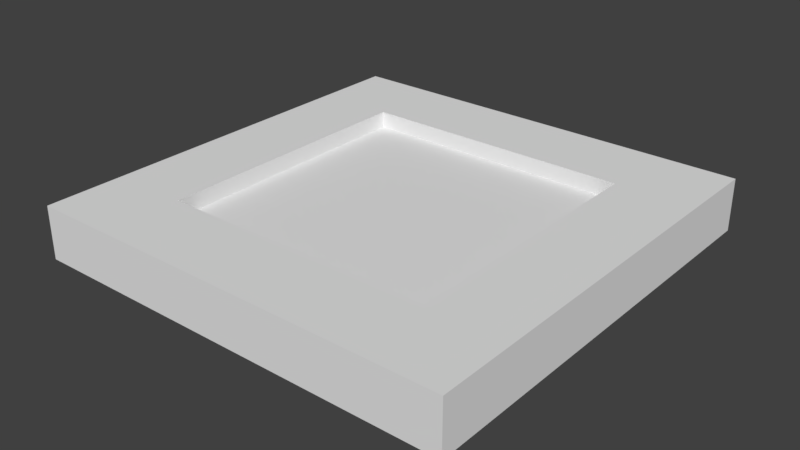 # Source: planter.blend  (saved by Blender 2.78.0; exported with 4.5.12 LTS)
import bpy
from mathutils import Matrix  # noqa: F401  (used for matrix-valued properties, if any)

bpy.ops.wm.read_factory_settings(use_empty=True)
scene = bpy.context.scene
scene.name = 'Scene'

# ---- collections
col_collection_1 = bpy.data.collections.new('Collection 1'); scene.collection.children.link(col_collection_1)

# ---- materials (node trees are filled in below, after node groups)
mat_mat_planter = bpy.data.materials.new('mat_planter')
mat_mat_planter.alpha_threshold = 0.0
mat_mat_planter.use_transparent_shadow = False
mat_mat_planter.roughness = 0.5

# ---- material node trees

# ---- world
world_world = bpy.data.worlds.new('World'); scene.world = world_world
world_world.color = (0.05088, 0.05088, 0.05088)
world_world.use_sun_shadow = False
world_world.sun_shadow_jitter_overblur = 0.0
world_world.cycles.sampling_method = 'MANUAL'

# ---- meshes
me_cube_001 = bpy.data.meshes.new('Cube.001')
me_cube_001.from_pydata([(-1.643, -1.643, -0.2003), (-1.643, -1.643, 0.2003), (-1.643, 1.643, -0.2003), (-1.643, 1.643, 0.2003), (1.643, -1.643, -0.2003), (1.643, -1.643, 0.2003), (1.643, 1.643, -0.2003), (1.643, 1.643, 0.2003), (-1.044, -1.044, 0.2003), (-1.044, 1.044, 0.2003), (1.044, -1.044, 0.2003), (1.044, 1.044, 0.2003), (-1.044, -1.044, 0.07568), (-1.044, 1.044, 0.07568), (1.044, -1.044, 0.07568), (1.044, 1.044, 0.07568), (-1.461, -1.461, -0.2003), (-1.461, 1.461, -0.2003), (1.461, -1.461, -0.2003), (1.461, 1.461, -0.2003), (-1.461, -1.461, -0.2997), (-1.461, 1.461, -0.2997), (1.461, -1.461, -0.2997), (1.461, 1.461, -0.2997)], [], [(0, 1, 3, 2), (2, 3, 7, 6), (6, 7, 5, 4), (4, 5, 1, 0), (3, 1, 8, 9), (1, 5, 10, 8), (5, 7, 11, 10), (7, 3, 9, 11), (10, 11, 15, 14), (8, 10, 14, 12), (9, 8, 12, 13), (11, 9, 13, 15), (12, 14, 15, 13), (4, 0, 16, 18), (6, 4, 18, 19), (2, 6, 19, 17), (0, 2, 17, 16), (17, 19, 23, 21), (19, 18, 22, 23), (18, 16, 20, 22), (16, 17, 21, 20)])
_uv = me_cube_001.uv_layers.new(name='UVMap')
_uv.uv.foreach_set('vector', [0.008828, 0.4123, 0.008828, 0.01424, 0.4069, 0.01424, 0.4069, 0.4123, 0.008808, 0.4123, 0.008808, 0.01424, 0.4068, 0.01424, 0.4068, 0.4123, 0.4069, 0.01425, 0.4069, 0.4123, 0.008857, 0.4123, 0.008857, 0.01425, 0.4069, 0.01424, 0.4069, 0.4123, 0.008857, 0.4123, 0.008857, 0.01424, 0.96, 0.7156, 0.562, 0.7156, 0.6345, 0.643, 0.8875, 0.643, 0.96, 0.7156, 0.562, 0.7156, 0.6345, 0.643, 0.8875, 0.643, 0.96, 0.7156, 0.562, 0.7156, 0.6345, 0.643, 0.8874, 0.643, 0.96, 0.7156, 0.5619, 0.7156, 0.6345, 0.6431, 0.8874, 0.6431, 0.5703, 0.8114, 0.9319, 0.8114, 0.9319, 0.8858, 0.5703, 0.8858, 0.5703, 0.8114, 0.932, 0.8114, 0.932, 0.8858, 0.5703, 0.8858, 0.9319, 0.8858, 0.5703, 0.8858, 0.5703, 0.8114, 0.9319, 0.8114, 0.9319, 0.8858, 0.5703, 0.8858, 0.5703, 0.8114, 0.9319, 0.8114, 0.4132, 0.009427, 0.9907, 0.009427, 0.9907, 0.587, 0.4132, 0.587, 0.03319, 0.6441, 0.4312, 0.6441, 0.4092, 0.6661, 0.05523, 0.6661, 0.03426, 0.7423, 0.4323, 0.7423, 0.4103, 0.7643, 0.05629, 0.7643, 0.0332, 0.6441, 0.4312, 0.6441, 0.4092, 0.6661, 0.05523, 0.6661, 0.0332, 0.6441, 0.4312, 0.6441, 0.4092, 0.6661, 0.05524, 0.6661, 0.09241, 0.8257, 0.4955, 0.8257, 0.4955, 0.8994, 0.09241, 0.8994, 0.4955, 0.8995, 0.09239, 0.8995, 0.09239, 0.8257, 0.4955, 0.8257, 0.4955, 0.8995, 0.09239, 0.8995, 0.09239, 0.8257, 0.4955, 0.8257, 0.09241, 0.8257, 0.4955, 0.8257, 0.4955, 0.8995, 0.09241, 0.8995])
_ca = me_cube_001.color_attributes.new('Col', 'BYTE_COLOR', 'CORNER')
_ca.data.foreach_set('color', [0.9131, 0.07227, 0.5972, 1.0, 0.9131, 0.07227, 0.5972, 1.0, 0.9131, 0.07227, 0.5972, 1.0, 0.9131, 0.07227, 0.5972, 1.0, 0.9131, 0.07227, 0.5972, 1.0, 0.9131, 0.07227, 0.5972, 1.0, 0.9131, 0.07227, 0.5972, 1.0, 0.9131, 0.07227, 0.5972, 1.0, 0.9131, 0.07227, 0.5972, 1.0, 0.9131, 0.07227, 0.5972, 1.0, 0.9131, 0.07227, 0.5972, 1.0, 0.9131, 0.07227, 0.5972, 1.0, 0.9131, 0.07227, 0.5972, 1.0, 0.9131, 0.07227, 0.5972, 1.0, 0.9131, 0.07227, 0.5972, 1.0, 0.9131, 0.07227, 0.5972, 1.0, 1.0, 0.1559, 0.02217, 1.0, 1.0, 0.1559, 0.02217, 1.0, 1.0, 0.1559, 0.02217, 1.0, 1.0, 0.1559, 0.02217, 1.0, 1.0, 0.1559, 0.02217, 1.0, 1.0, 0.1559, 0.02217, 1.0, 1.0, 0.1559, 0.02217, 1.0, 1.0, 0.1559, 0.02217, 1.0, 1.0, 0.1559, 0.02217, 1.0, 1.0, 0.1559, 0.02217, 1.0, 1.0, 0.1559, 0.02217, 1.0, 1.0, 0.1559, 0.02217, 1.0, 1.0, 0.1559, 0.02217, 1.0, 1.0, 0.1559, 0.02217, 1.0, 1.0, 0.1559, 0.02217, 1.0, 1.0, 0.1559, 0.02217, 1.0, 1.0, 0.1559, 0.02217, 1.0, 1.0, 0.1559, 0.02217, 1.0, 1.0, 0.1559, 0.02217, 1.0, 1.0, 0.1559, 0.02217, 1.0, 1.0, 0.1559, 0.02217, 1.0, 1.0, 0.1559, 0.02217, 1.0, 1.0, 0.1559, 0.02217, 1.0, 1.0, 0.1559, 0.02217, 1.0, 1.0, 0.1559, 0.02217, 1.0, 1.0, 0.1559, 0.02217, 1.0, 1.0, 0.1559, 0.02217, 1.0, 1.0, 0.1559, 0.02217, 1.0, 1.0, 0.1559, 0.02217, 1.0, 1.0, 0.1559, 0.02217, 1.0, 1.0, 0.1559, 0.02217, 1.0, 1.0, 0.1559, 0.02217, 1.0, 0.0, 1.0, 0.004391, 1.0, 0.0, 1.0, 0.004391, 1.0, 0.0, 1.0, 0.004391, 1.0, 0.0, 1.0, 0.004391, 1.0, 0.9131, 0.07227, 0.5972, 1.0, 0.9131, 0.07227, 0.5972, 1.0, 0.9131, 0.07227, 0.5972, 1.0, 0.9131, 0.07227, 0.5972, 1.0, 0.9131, 0.07227, 0.5972, 1.0, 0.9131, 0.07227, 0.5972, 1.0, 0.9131, 0.07227, 0.5972, 1.0, 0.9131, 0.07227, 0.5972, 1.0, 0.9131, 0.07227, 0.5972, 1.0, 0.9131, 0.07227, 0.5972, 1.0, 0.9131, 0.07227, 0.5972, 1.0, 0.9131, 0.07227, 0.5972, 1.0, 0.9131, 0.07227, 0.5972, 1.0, 0.9131, 0.07227, 0.5972, 1.0, 0.9131, 0.07227, 0.5972, 1.0, 0.9131, 0.07227, 0.5972, 1.0, 0.4342, 0.5583, 0.9131, 1.0, 0.4342, 0.5583, 0.9131, 1.0, 0.4342, 0.5583, 0.9131, 1.0, 0.4342, 0.5583, 0.9131, 1.0, 0.4342, 0.5583, 0.9131, 1.0, 0.4342, 0.5583, 0.9131, 1.0, 0.4342, 0.5583, 0.9131, 1.0, 0.4342, 0.5583, 0.9131, 1.0, 0.4342, 0.5583, 0.9131, 1.0, 0.4342, 0.5583, 0.9131, 1.0, 0.4342, 0.5583, 0.9131, 1.0, 0.4342, 0.5583, 0.9131, 1.0, 0.4342, 0.5583, 0.9131, 1.0, 0.4342, 0.5583, 0.9131, 1.0, 0.4342, 0.5583, 0.9131, 1.0, 0.4342, 0.5583, 0.9131, 1.0])
me_cube_001.materials.append(mat_mat_planter)
me_cube_001.use_remesh_preserve_volume = False
me_cube_001.use_remesh_preserve_attributes = False
me_cube_001.use_mirror_vertex_groups = False
me_cube_001.use_paint_bone_selection = False
me_cube_001.use_paint_mask = True
me_cube_001.update()

# ---- objects
ob_planter = bpy.data.objects.new('planter', me_cube_001)

# ---- transforms, parenting, visibility, modifiers, constraints
ob_planter.location = (0.0, 0.0, 0.0)
ob_planter.lineart.crease_threshold = 0.0

# ---- collection membership
col_collection_1.objects.link(ob_planter)

# ---- scene / render settings (as saved in the file)
scene.frame_start = 1; scene.frame_end = 250; scene.frame_set(1)
scene.render.engine = 'BLENDER_EEVEE_NEXT'
scene.render.resolution_percentage = 50
scene.render.dither_intensity = 0.0
scene.cycles.use_denoising = False
scene.cycles.samples = 128
scene.cycles.sampling_pattern = 'TABULATED_SOBOL'
scene.cycles.light_sampling_threshold = 0.0
scene.cycles.use_adaptive_sampling = False
scene.cycles.use_light_tree = False
scene.cycles.blur_glossy = 0.0
scene.cycles.sample_clamp_indirect = 0.0
scene.view_settings.view_transform = 'Standard'
bpy.context.view_layer.update()

# ---- added for rendering (the .blend has no active camera and no usable light): camera, sun
cam_auto = bpy.data.cameras.new('AutoCamera')
cam_auto.lens = 50.0
cam_auto.sensor_width = 36.0
cam_auto.clip_end = 1000.0
ob_auto_camera = bpy.data.objects.new('AutoCamera', cam_auto)
scene.collection.objects.link(ob_auto_camera)
ob_auto_camera.location = (4.32443, -5.18932, 3.40986)
ob_auto_camera.rotation_euler = (1.09748, -7.21219e-08, 0.694738)
scene.camera = ob_auto_camera
light_auto_sun = bpy.data.lights.new('AutoSun', 'SUN')
light_auto_sun.energy = 3.0
light_auto_sun.angle = 0.0523599
ob_auto_sun = bpy.data.objects.new('AutoSun', light_auto_sun)
scene.collection.objects.link(ob_auto_sun)
ob_auto_sun.rotation_euler = (0.872665, 0.174533, 0.523599)
bpy.context.view_layer.update()
